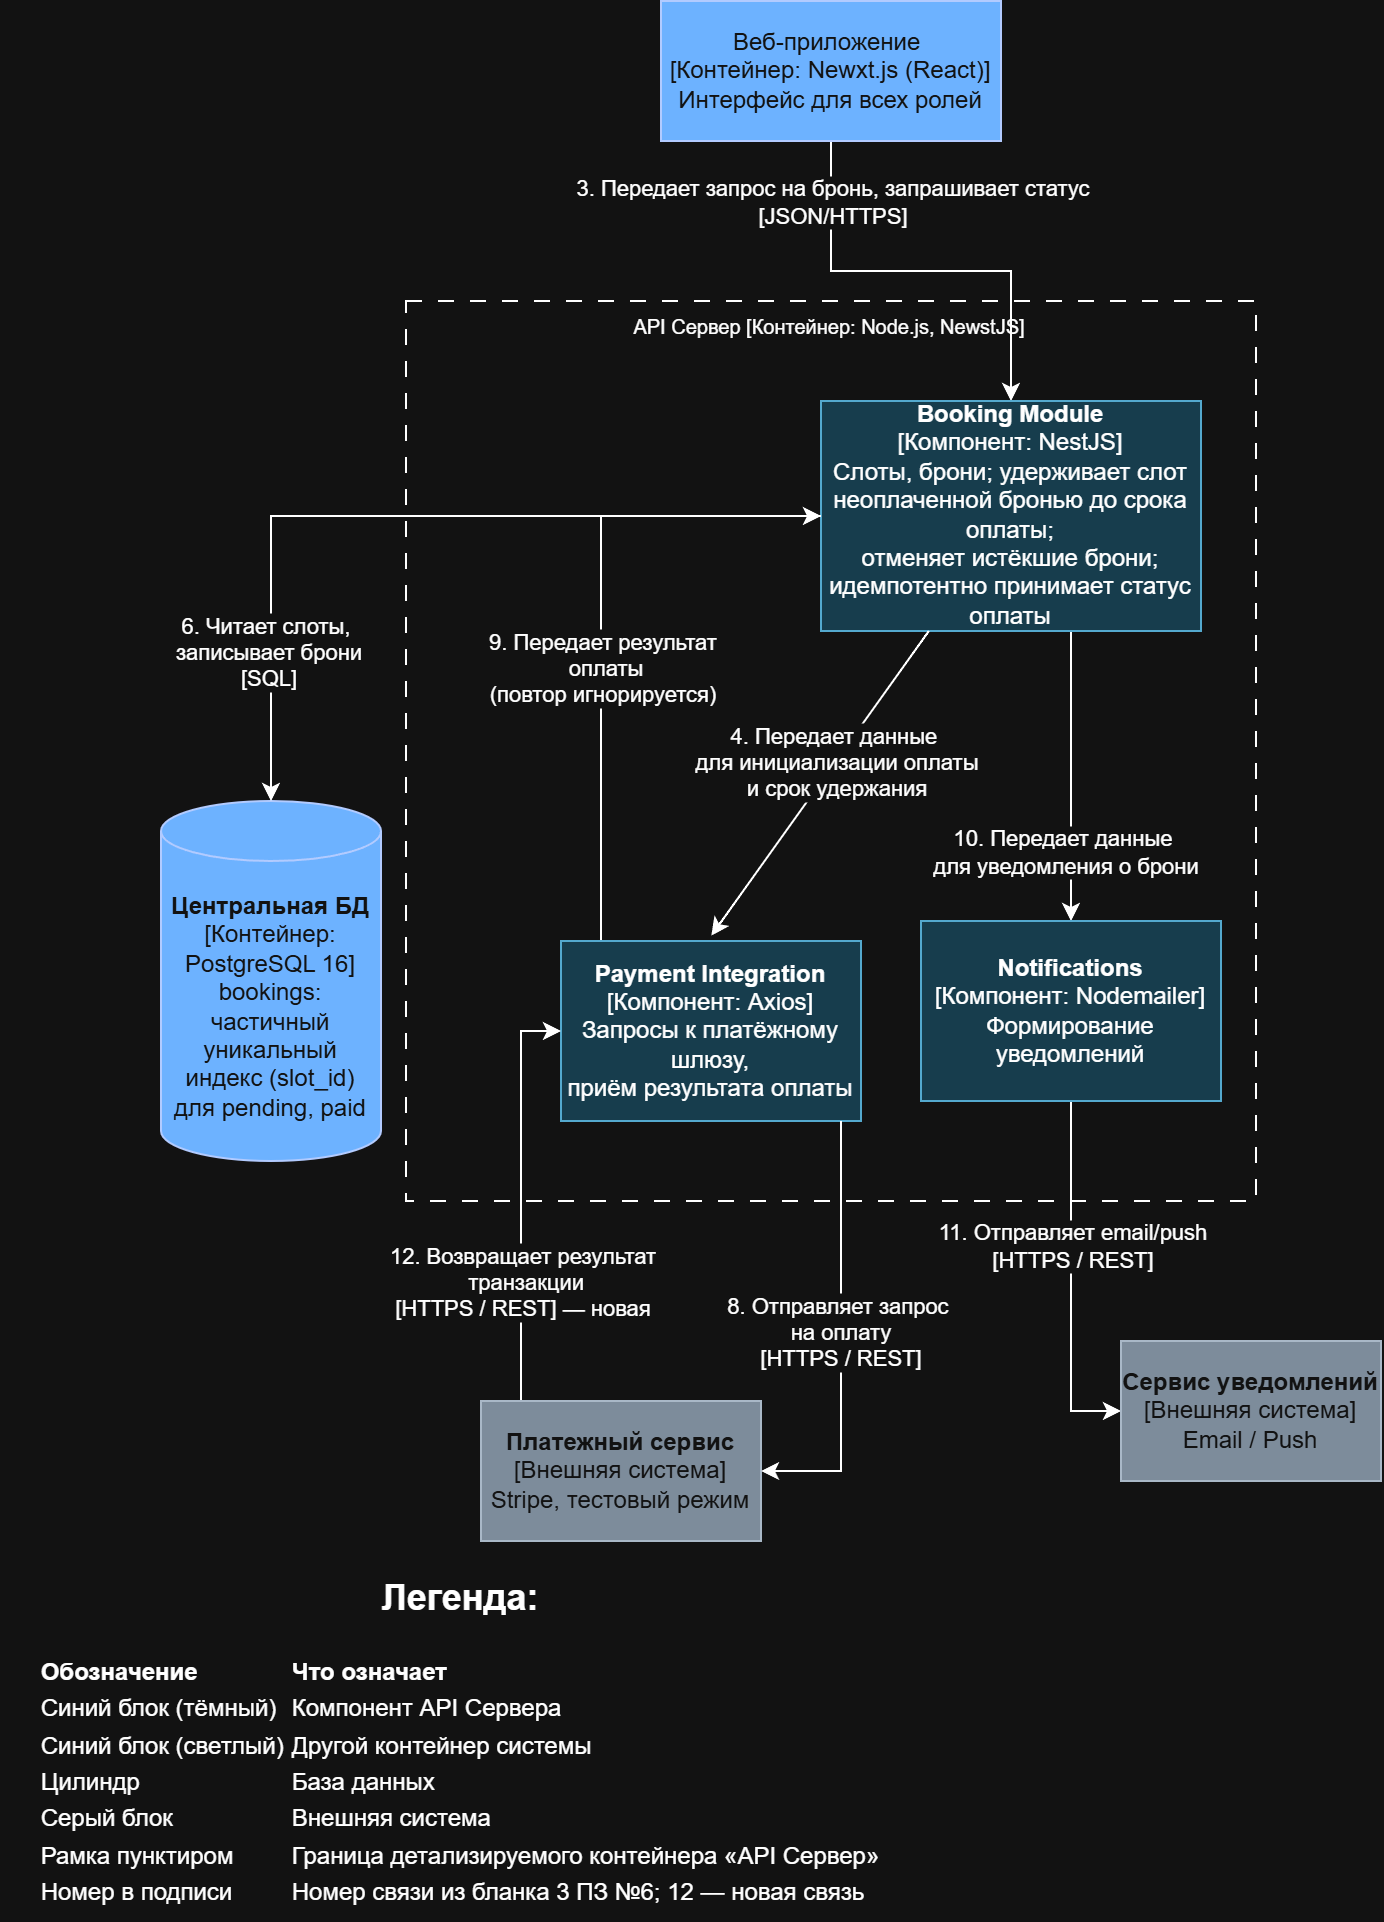

The diagram above was exported from draw.io. Its source (the exported page's mxGraphModel, read from the mxfile embedded in the PNG):
<mxGraphModel dx="942" dy="2902" grid="1" gridSize="10" guides="1" tooltips="1" connect="1" arrows="1" fold="1" page="1" pageScale="1" pageWidth="827" pageHeight="1169" math="0" shadow="0">
  <root>
    <mxCell id="0" />
    <mxCell id="1" parent="0" />
    <mxCell id="4GH9ETiIPJ3RZcb-5sIy-6" edge="1" parent="1" source="4GH9ETiIPJ3RZcb-5sIy-1" style="edgeStyle=orthogonalEdgeStyle;rounded=0;orthogonalLoop=1;jettySize=auto;html=1;entryX=0.5;entryY=0;entryDx=0;entryDy=0;defaultLabelBackgroundColor=page;labelPadding=0 4;" target="4GH9ETiIPJ3RZcb-5sIy-3">
      <mxGeometry relative="1" as="geometry" />
    </mxCell>
    <mxCell id="4GH9ETiIPJ3RZcb-5sIy-8" connectable="0" parent="4GH9ETiIPJ3RZcb-5sIy-6" style="edgeLabel;html=1;align=center;verticalAlign=middle;resizable=0;points=[];inheritText=1;defaultLabelBackgroundColor=page;labelPadding=0 4;" value="&lt;span class=&quot;edgeLabel&quot;&gt;3. Передает запрос на бронь, запрашивает статус&lt;br&gt;[JSON/HTTPS]&lt;/span&gt;" vertex="1">
      <mxGeometry relative="1" x="-0.7312" as="geometry">
        <mxPoint as="offset" />
      </mxGeometry>
    </mxCell>
    <mxCell id="4GH9ETiIPJ3RZcb-5sIy-1" parent="1" style="rounded=0;whiteSpace=wrap;html=1;fillColor=#0050ef;strokeColor=#001DBC;textShadow=0;fontColor=#ffffff;" value="Веб-приложение&amp;nbsp;&lt;div&gt;[Контейнер: Newxt.js (React)]&lt;/div&gt;&lt;div&gt;Интерфейс для всех ролей&lt;/div&gt;" vertex="1">
      <mxGeometry height="70" width="170" x="370" y="-10" as="geometry" />
    </mxCell>
    <mxCell id="4GH9ETiIPJ3RZcb-5sIy-2" parent="1" style="rounded=0;whiteSpace=wrap;html=1;fillColor=none;dashed=1;dashPattern=8 8;align=center;" value="&lt;div style=&quot;padding-bottom: 425px;&quot;&gt;&lt;span style=&quot;background-color: transparent; color: light-dark(#000000, var(--ge-light-color, #ffffff));&quot;&gt;&lt;font style=&quot;font-size: 10px;&quot;&gt;API Сервер [Контейнер: Node.js, NewstJS]&lt;/font&gt;&lt;/span&gt;&lt;/div&gt;" vertex="1">
      <mxGeometry height="450" width="425" x="242.5" y="140" as="geometry" />
    </mxCell>
    <mxCell id="4GH9ETiIPJ3RZcb-5sIy-17" edge="1" parent="1" source="4GH9ETiIPJ3RZcb-5sIy-3" style="edgeStyle=orthogonalEdgeStyle;rounded=0;orthogonalLoop=1;jettySize=auto;html=1;entryX=0.5;entryY=0;entryDx=0;entryDy=0;defaultLabelBackgroundColor=page;labelPadding=0 4;" target="4GH9ETiIPJ3RZcb-5sIy-5">
      <mxGeometry relative="1" x="-0.3931" as="geometry">
        <Array as="points">
          <mxPoint x="575" y="320" />
          <mxPoint x="575" y="320" />
        </Array>
      </mxGeometry>
    </mxCell>
    <mxCell id="4GH9ETiIPJ3RZcb-5sIy-18" connectable="0" parent="4GH9ETiIPJ3RZcb-5sIy-17" style="edgeLabel;html=1;align=center;verticalAlign=middle;resizable=0;points=[];inheritText=1;defaultLabelBackgroundColor=page;labelPadding=0 4;" value="&lt;span class=&quot;edgeLabel&quot;&gt;10. Передает данные&lt;/span&gt;&lt;div&gt;&lt;span class=&quot;edgeLabel&quot;&gt;&amp;nbsp;для уведомления о брони&lt;/span&gt;&lt;/div&gt;" vertex="1">
      <mxGeometry relative="1" x="-0.131" y="1" as="geometry">
        <mxPoint x="-6" y="47" as="offset" />
      </mxGeometry>
    </mxCell>
    <mxCell id="4GH9ETiIPJ3RZcb-5sIy-3" parent="1" style="rounded=0;whiteSpace=wrap;html=1;align=center;fillColor=#b1ddf0;strokeColor=#10739e;" value="&lt;div style=&quot;&quot;&gt;&lt;b style=&quot;background-color: transparent; color: light-dark(#000000, var(--ge-light-color, #ffffff));&quot;&gt;Booking Module&lt;/b&gt;&lt;/div&gt;&lt;span class=&quot;nodeLabel&quot;&gt;&lt;div style=&quot;&quot;&gt;&lt;span style=&quot;background-color: transparent; color: light-dark(#000000, var(--ge-light-color, #ffffff));&quot;&gt;[Компонент: NestJS]&lt;/span&gt;&lt;/div&gt;&lt;div style=&quot;&quot;&gt;&lt;span style=&quot;background-color: transparent; color: light-dark(#000000, var(--ge-light-color, #ffffff));&quot;&gt;Слоты, брони; удерживает слот&lt;/span&gt;&lt;/div&gt;&lt;div style=&quot;&quot;&gt;&lt;span style=&quot;background-color: transparent; color: light-dark(#000000, var(--ge-light-color, #ffffff));&quot;&gt;неоплаченной бронью до срока оплаты;&lt;/span&gt;&lt;/div&gt;&lt;div style=&quot;&quot;&gt;&lt;span style=&quot;background-color: transparent; color: light-dark(#000000, var(--ge-light-color, #ffffff));&quot;&gt;отменяет истёкшие брони;&lt;/span&gt;&lt;/div&gt;&lt;div style=&quot;&quot;&gt;&lt;span style=&quot;background-color: transparent; color: light-dark(#000000, var(--ge-light-color, #ffffff));&quot;&gt;идемпотентно принимает статус оплаты&lt;/span&gt;&lt;/div&gt;&lt;/span&gt;" vertex="1">
      <mxGeometry height="115" width="190" x="450" y="190" as="geometry" />
    </mxCell>
    <mxCell id="4GH9ETiIPJ3RZcb-5sIy-15" edge="1" parent="1" source="4GH9ETiIPJ3RZcb-5sIy-4" style="edgeStyle=orthogonalEdgeStyle;rounded=0;orthogonalLoop=1;jettySize=auto;html=1;entryX=0;entryY=0.5;entryDx=0;entryDy=0;defaultLabelBackgroundColor=page;labelPadding=0 4;" target="4GH9ETiIPJ3RZcb-5sIy-3">
      <mxGeometry relative="1" x="0.1043" as="geometry">
        <Array as="points">
          <mxPoint x="340" y="247.5" />
        </Array>
      </mxGeometry>
    </mxCell>
    <mxCell id="4GH9ETiIPJ3RZcb-5sIy-23" connectable="0" parent="4GH9ETiIPJ3RZcb-5sIy-15" style="edgeLabel;html=1;align=center;verticalAlign=middle;resizable=0;points=[];inheritText=1;defaultLabelBackgroundColor=page;labelPadding=0 4;" value="&lt;span class=&quot;edgeLabel&quot;&gt;9. Передает результат&lt;/span&gt;&lt;div&gt;&lt;span class=&quot;edgeLabel&quot;&gt;&amp;nbsp;оплаты&lt;br&gt;(повтор игнорируется)&lt;/span&gt;&lt;/div&gt;" vertex="1">
      <mxGeometry relative="1" x="0.2199" as="geometry">
        <mxPoint y="60" as="offset" />
      </mxGeometry>
    </mxCell>
    <mxCell id="4GH9ETiIPJ3RZcb-5sIy-4" parent="1" style="rounded=0;whiteSpace=wrap;html=1;fillColor=#b1ddf0;strokeColor=#10739e;" value="&lt;span class=&quot;nodeLabel&quot;&gt;&lt;b&gt;Payment Integration&lt;/b&gt;&lt;br&gt;[Компонент: Axios]&lt;br&gt;Запросы к платёжному шлюзу,&lt;br&gt;приём результата оплаты&lt;/span&gt;" vertex="1">
      <mxGeometry height="90" width="150" x="320" y="460" as="geometry" />
    </mxCell>
    <mxCell id="4GH9ETiIPJ3RZcb-5sIy-19" edge="1" parent="1" source="4GH9ETiIPJ3RZcb-5sIy-5" style="edgeStyle=orthogonalEdgeStyle;rounded=0;orthogonalLoop=1;jettySize=auto;html=1;entryX=0;entryY=0.5;entryDx=0;entryDy=0;defaultLabelBackgroundColor=page;labelPadding=0 4;" target="4GH9ETiIPJ3RZcb-5sIy-11">
      <mxGeometry relative="1" x="0.0899" as="geometry" />
    </mxCell>
    <mxCell id="4GH9ETiIPJ3RZcb-5sIy-20" connectable="0" parent="4GH9ETiIPJ3RZcb-5sIy-19" style="edgeLabel;html=1;align=center;verticalAlign=middle;resizable=0;points=[];inheritText=1;defaultLabelBackgroundColor=page;labelPadding=0 4;" value="&lt;span class=&quot;edgeLabel&quot;&gt;11. Отправляет email/push&lt;br&gt;[HTTPS / REST]&lt;/span&gt;" vertex="1">
      <mxGeometry relative="1" x="-0.5262" y="-2" as="geometry">
        <mxPoint x="2" y="29" as="offset" />
      </mxGeometry>
    </mxCell>
    <mxCell id="4GH9ETiIPJ3RZcb-5sIy-5" parent="1" style="rounded=0;whiteSpace=wrap;html=1;fillColor=#b1ddf0;strokeColor=#10739e;" value="&lt;span class=&quot;nodeLabel&quot;&gt;&lt;b&gt;Notifications&lt;/b&gt;&lt;br&gt;[Компонент: Nodemailer]&lt;br&gt;Формирование уведомлений&lt;/span&gt;" vertex="1">
      <mxGeometry height="90" width="150" x="500" y="450" as="geometry" />
    </mxCell>
    <mxCell id="4GH9ETiIPJ3RZcb-5sIy-9" parent="1" style="shape=cylinder3;whiteSpace=wrap;html=1;boundedLbl=1;backgroundOutline=1;size=15;fillColor=#0050ef;strokeColor=#001DBC;fontColor=#ffffff;" value="&lt;span class=&quot;nodeLabel&quot;&gt;&lt;b&gt;Центральная БД&lt;/b&gt;&lt;br&gt;[Контейнер: PostgreSQL 16]&lt;br&gt;bookings: частичный уникальный&lt;br&gt;индекс (slot_id) для pending, paid&lt;/span&gt;" vertex="1">
      <mxGeometry height="180" width="110" x="120" y="390" as="geometry" />
    </mxCell>
    <mxCell id="4GH9ETiIPJ3RZcb-5sIy-25" edge="1" parent="1" source="4GH9ETiIPJ3RZcb-5sIy-10" style="edgeStyle=orthogonalEdgeStyle;rounded=0;orthogonalLoop=1;jettySize=auto;html=1;entryX=0;entryY=0.5;entryDx=0;entryDy=0;defaultLabelBackgroundColor=page;labelPadding=0 4;" target="4GH9ETiIPJ3RZcb-5sIy-4">
      <mxGeometry relative="1" as="geometry">
        <Array as="points">
          <mxPoint x="300" y="665" />
          <mxPoint x="300" y="505" />
        </Array>
      </mxGeometry>
    </mxCell>
    <mxCell id="4GH9ETiIPJ3RZcb-5sIy-29" connectable="0" parent="4GH9ETiIPJ3RZcb-5sIy-25" style="edgeLabel;html=1;align=center;verticalAlign=middle;resizable=0;points=[];inheritText=1;defaultLabelBackgroundColor=page;labelPadding=0 4;" value="&lt;span class=&quot;edgeLabel&quot;&gt;12. Возвращает результат&lt;/span&gt;&lt;div&gt;&lt;span class=&quot;edgeLabel&quot;&gt;&amp;nbsp;транзакции&lt;br&gt;[HTTPS / REST] — новая&lt;/span&gt;&lt;/div&gt;" vertex="1">
      <mxGeometry relative="1" x="-0.2391" as="geometry">
        <mxPoint y="18" as="offset" />
      </mxGeometry>
    </mxCell>
    <mxCell id="4GH9ETiIPJ3RZcb-5sIy-10" parent="1" style="rounded=0;whiteSpace=wrap;html=1;fillColor=#647687;fontColor=#ffffff;strokeColor=#314354;" value="&lt;span class=&quot;nodeLabel&quot;&gt;&lt;b&gt;Платежный сервис&lt;/b&gt;&lt;br&gt;[Внешняя система]&lt;br&gt;Stripe, тестовый режим&lt;/span&gt;" vertex="1">
      <mxGeometry height="70" width="140" x="280" y="690" as="geometry" />
    </mxCell>
    <mxCell id="4GH9ETiIPJ3RZcb-5sIy-11" parent="1" style="rounded=0;whiteSpace=wrap;html=1;fillColor=#647687;fontColor=#ffffff;strokeColor=#314354;" value="&lt;span class=&quot;nodeLabel&quot;&gt;&lt;b&gt;Сервис уведомлений&lt;/b&gt;&lt;br&gt;[Внешняя система]&lt;br&gt;Email / Push&lt;/span&gt;" vertex="1">
      <mxGeometry height="70" width="130" x="600" y="660" as="geometry" />
    </mxCell>
    <mxCell id="4GH9ETiIPJ3RZcb-5sIy-12" edge="1" parent="1" source="4GH9ETiIPJ3RZcb-5sIy-3" style="rounded=0;orthogonalLoop=1;jettySize=auto;html=1;entryX=0.501;entryY=-0.03;entryDx=0;entryDy=0;entryPerimeter=0;defaultLabelBackgroundColor=page;labelPadding=0 4;curved=1;curveGeometry=1;" target="4GH9ETiIPJ3RZcb-5sIy-4">
      <mxGeometry relative="1" as="geometry" />
    </mxCell>
    <mxCell id="4GH9ETiIPJ3RZcb-5sIy-22" connectable="0" parent="4GH9ETiIPJ3RZcb-5sIy-12" style="edgeLabel;html=1;align=center;verticalAlign=middle;resizable=0;points=[];inheritText=1;defaultLabelBackgroundColor=page;labelPadding=0 4;" value="&lt;span class=&quot;edgeLabel&quot;&gt;4. Передает данные&amp;nbsp;&lt;/span&gt;&lt;div&gt;&lt;span class=&quot;edgeLabel&quot;&gt;для инициализации оплаты&lt;br&gt;и срок удержания&lt;/span&gt;&lt;/div&gt;" vertex="1">
      <mxGeometry relative="1" x="-0.1338" y="-1" as="geometry">
        <mxPoint x="1" as="offset" />
      </mxGeometry>
    </mxCell>
    <mxCell id="4GH9ETiIPJ3RZcb-5sIy-16" edge="1" parent="1" source="4GH9ETiIPJ3RZcb-5sIy-3" style="edgeStyle=orthogonalEdgeStyle;rounded=0;orthogonalLoop=1;jettySize=auto;html=1;entryX=0.5;entryY=0;entryDx=0;entryDy=0;entryPerimeter=0;defaultLabelBackgroundColor=page;labelPadding=0 4;" target="4GH9ETiIPJ3RZcb-5sIy-9">
      <mxGeometry relative="1" x="0.3988" as="geometry" />
    </mxCell>
    <mxCell id="4GH9ETiIPJ3RZcb-5sIy-24" connectable="0" parent="4GH9ETiIPJ3RZcb-5sIy-16" style="edgeLabel;html=1;align=center;verticalAlign=middle;resizable=0;points=[];inheritText=1;defaultLabelBackgroundColor=page;labelPadding=0 4;" value="&lt;span class=&quot;edgeLabel&quot;&gt;6. Читает слоты,&amp;nbsp;&lt;/span&gt;&lt;div&gt;&lt;span class=&quot;edgeLabel&quot;&gt;записывает брони&lt;br&gt;[SQL]&lt;/span&gt;&lt;/div&gt;" vertex="1">
      <mxGeometry relative="1" x="0.6423" y="-2" as="geometry">
        <mxPoint as="offset" />
      </mxGeometry>
    </mxCell>
    <mxCell id="4GH9ETiIPJ3RZcb-5sIy-27" edge="1" parent="1" source="4GH9ETiIPJ3RZcb-5sIy-4" style="edgeStyle=orthogonalEdgeStyle;rounded=0;orthogonalLoop=1;jettySize=auto;html=1;entryX=1;entryY=0.5;entryDx=0;entryDy=0;defaultLabelBackgroundColor=page;labelPadding=0 4;" target="4GH9ETiIPJ3RZcb-5sIy-10">
      <mxGeometry relative="1" x="-0.0512" as="geometry">
        <Array as="points">
          <mxPoint x="460" y="725" />
        </Array>
      </mxGeometry>
    </mxCell>
    <mxCell id="4GH9ETiIPJ3RZcb-5sIy-28" connectable="0" parent="4GH9ETiIPJ3RZcb-5sIy-27" style="edgeLabel;html=1;align=center;verticalAlign=middle;resizable=0;points=[];inheritText=1;defaultLabelBackgroundColor=page;labelPadding=0 4;" value="&lt;span class=&quot;edgeLabel&quot;&gt;8. Отправляет запрос&amp;nbsp;&lt;/span&gt;&lt;div&gt;&lt;span class=&quot;edgeLabel&quot;&gt;на оплату&lt;br&gt;[HTTPS / REST]&lt;/span&gt;&lt;/div&gt;" vertex="1">
      <mxGeometry relative="1" x="-0.0233" y="-1" as="geometry">
        <mxPoint as="offset" />
      </mxGeometry>
    </mxCell>
    <mxCell id="4GH9ETiIPJ3RZcb-5sIy-30" parent="1" style="text;html=1;whiteSpace=wrap;strokeColor=none;fillColor=none;align=center;verticalAlign=middle;rounded=0;" value="&lt;h2&gt;Легенда:&lt;/h2&gt;&lt;table&gt;&lt;thead&gt;&lt;tr&gt;&lt;th align=&quot;left&quot;&gt;Обозначение&lt;/th&gt;&lt;th align=&quot;left&quot;&gt;Что означает&lt;/th&gt;&lt;/tr&gt;&lt;/thead&gt;&lt;tbody&gt;&lt;tr&gt;&lt;td align=&quot;left&quot;&gt;Синий блок (тёмный)&lt;/td&gt;&lt;td align=&quot;left&quot;&gt;Компонент API Сервера&lt;/td&gt;&lt;/tr&gt;&lt;tr&gt;&lt;td align=&quot;left&quot;&gt;Синий блок (светлый)&lt;/td&gt;&lt;td align=&quot;left&quot;&gt;Другой контейнер системы&lt;/td&gt;&lt;/tr&gt;&lt;tr&gt;&lt;td align=&quot;left&quot;&gt;Цилиндр&lt;/td&gt;&lt;td align=&quot;left&quot;&gt;База данных&lt;/td&gt;&lt;/tr&gt;&lt;tr&gt;&lt;td align=&quot;left&quot;&gt;Серый блок&lt;/td&gt;&lt;td align=&quot;left&quot;&gt;Внешняя система&lt;/td&gt;&lt;/tr&gt;&lt;tr&gt;&lt;td align=&quot;left&quot;&gt;Рамка пунктиром&lt;/td&gt;&lt;td align=&quot;left&quot;&gt;Граница детализируемого контейнера «API Сервер»&lt;/td&gt;&lt;/tr&gt;&lt;tr&gt;&lt;td align=&quot;left&quot;&gt;Номер в подписи&lt;/td&gt;&lt;td align=&quot;left&quot;&gt;Номер связи из бланка 3 ПЗ №6; 12 — новая связь&lt;/td&gt;&lt;/tr&gt;&lt;/tbody&gt;&lt;/table&gt;" vertex="1">
      <mxGeometry height="190" width="460" x="40" y="760" as="geometry" />
    </mxCell>
  </root>
</mxGraphModel>